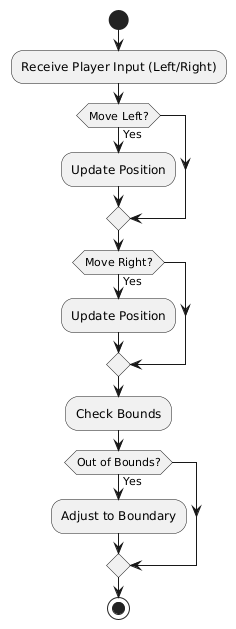

The diagram above was rendered by PlantUML. Its source (embedded in the PNG):
@startuml
start
:Receive Player Input (Left/Right);
if (Move Left?) then (Yes)
  :Update Position;
endif
if (Move Right?) then (Yes)
  :Update Position;
endif
:Check Bounds;
if (Out of Bounds?) then (Yes)
  :Adjust to Boundary;
endif
stop
@enduml